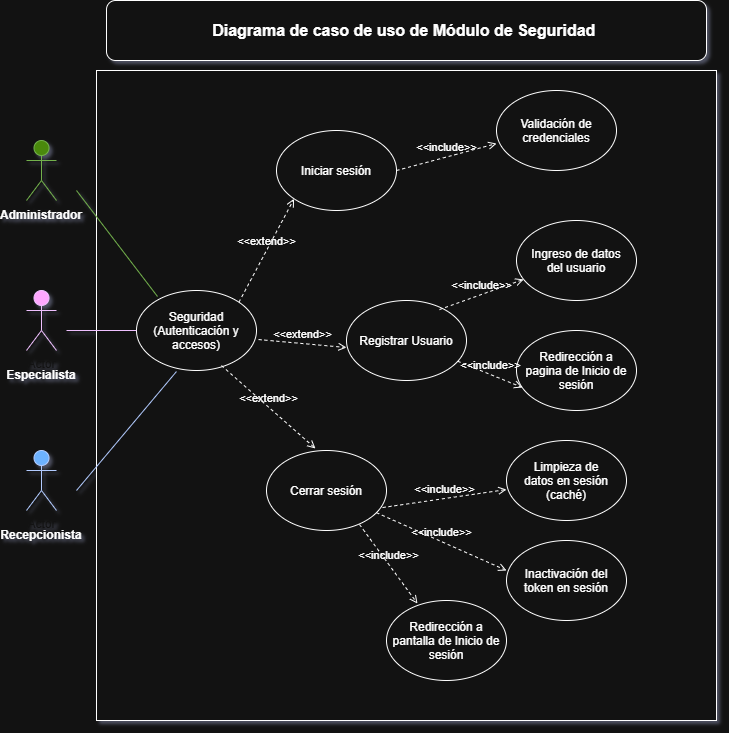

The diagram above was exported from draw.io. Its source (the exported page's mxGraphModel, read from the mxfile embedded in the PNG):
<mxGraphModel dx="1704" dy="936" grid="1" gridSize="10" guides="1" tooltips="1" connect="1" arrows="1" fold="1" page="1" pageScale="1" pageWidth="827" pageHeight="1169" math="0" shadow="0">
  <root>
    <mxCell id="0" />
    <mxCell id="1" parent="0" />
    <mxCell id="vByuJNKluefYEe-VFo9S-1" parent="1" style="shape=umlActor;verticalLabelPosition=bottom;verticalAlign=top;html=1;outlineConnect=0;fillColor=#6a00ff;fontColor=#ffffff;strokeColor=#3700CC;" value="Actor" vertex="1">
      <mxGeometry height="60" width="30" x="80" y="290" as="geometry" />
    </mxCell>
    <mxCell id="vByuJNKluefYEe-VFo9S-2" parent="1" style="shape=umlActor;verticalLabelPosition=bottom;verticalAlign=top;html=1;outlineConnect=0;fillColor=#60a917;fontColor=#ffffff;strokeColor=#2D7600;" value="Actor" vertex="1">
      <mxGeometry height="60" width="30" x="80" y="140" as="geometry" />
    </mxCell>
    <mxCell id="vByuJNKluefYEe-VFo9S-3" parent="1" style="shape=umlActor;verticalLabelPosition=bottom;verticalAlign=top;html=1;outlineConnect=0;fillColor=#0050ef;fontColor=#ffffff;strokeColor=#001DBC;" value="Actor" vertex="1">
      <mxGeometry height="60" width="30" x="80" y="450" as="geometry" />
    </mxCell>
    <mxCell id="vByuJNKluefYEe-VFo9S-5" parent="1" style="rounded=0;whiteSpace=wrap;html=1;" value="" vertex="1">
      <mxGeometry height="650" width="620" x="150" y="70" as="geometry" />
    </mxCell>
    <mxCell id="vByuJNKluefYEe-VFo9S-6" parent="1" style="ellipse;whiteSpace=wrap;html=1;shapeInside=1;" value="Seguridad (Autenticación y accesos)" vertex="1">
      <mxGeometry height="80" width="120" x="190" y="290" as="geometry" />
    </mxCell>
    <mxCell id="vByuJNKluefYEe-VFo9S-7" parent="1" style="text;html=1;whiteSpace=wrap;strokeColor=none;fillColor=none;align=center;verticalAlign=middle;rounded=0;" value="&lt;b&gt;Administrador&lt;/b&gt;" vertex="1">
      <mxGeometry height="30" width="60" x="65" y="200" as="geometry" />
    </mxCell>
    <mxCell id="vByuJNKluefYEe-VFo9S-8" parent="1" style="text;html=1;whiteSpace=wrap;strokeColor=none;fillColor=none;align=center;verticalAlign=middle;rounded=0;" value="&lt;b&gt;Especialista&lt;/b&gt;" vertex="1">
      <mxGeometry height="30" width="60" x="65" y="360" as="geometry" />
    </mxCell>
    <mxCell id="vByuJNKluefYEe-VFo9S-9" parent="1" style="text;html=1;whiteSpace=wrap;strokeColor=none;fillColor=none;align=center;verticalAlign=middle;rounded=0;" value="&lt;b&gt;Recepcionista&lt;/b&gt;" vertex="1">
      <mxGeometry height="30" width="60" x="65" y="520" as="geometry" />
    </mxCell>
    <mxCell id="vByuJNKluefYEe-VFo9S-10" parent="1" style="ellipse;whiteSpace=wrap;html=1;shapeInside=1;" value="Iniciar sesión" vertex="1">
      <mxGeometry height="80" width="120" x="330" y="130" as="geometry" />
    </mxCell>
    <mxCell id="vByuJNKluefYEe-VFo9S-11" parent="1" style="ellipse;whiteSpace=wrap;html=1;shapeInside=1;" value="Registrar Usuario" vertex="1">
      <mxGeometry height="80" width="120" x="400" y="300" as="geometry" />
    </mxCell>
    <mxCell id="vByuJNKluefYEe-VFo9S-12" parent="1" style="ellipse;whiteSpace=wrap;html=1;shapeInside=1;" value="Cerrar sesión" vertex="1">
      <mxGeometry height="80" width="120" x="320" y="450" as="geometry" />
    </mxCell>
    <mxCell id="vByuJNKluefYEe-VFo9S-13" parent="1" style="ellipse;whiteSpace=wrap;html=1;shapeInside=1;" value="Validación de credenciales" vertex="1">
      <mxGeometry height="80" width="120" x="550" y="90" as="geometry" />
    </mxCell>
    <mxCell id="vByuJNKluefYEe-VFo9S-14" parent="1" style="ellipse;whiteSpace=wrap;html=1;shapeInside=1;" value="Ingreso de datos del usuario" vertex="1">
      <mxGeometry height="80" width="120" x="570" y="220" as="geometry" />
    </mxCell>
    <mxCell id="vByuJNKluefYEe-VFo9S-15" parent="1" style="ellipse;whiteSpace=wrap;html=1;shapeInside=1;" value="Redirección a pagina de Inicio de sesión" vertex="1">
      <mxGeometry height="80" width="120" x="570" y="330" as="geometry" />
    </mxCell>
    <mxCell id="vByuJNKluefYEe-VFo9S-16" parent="1" style="ellipse;whiteSpace=wrap;html=1;shapeInside=1;" value="Limpieza de datos en sesión (caché)" vertex="1">
      <mxGeometry height="80" width="120" x="560" y="440" as="geometry" />
    </mxCell>
    <mxCell id="vByuJNKluefYEe-VFo9S-17" parent="1" style="ellipse;whiteSpace=wrap;html=1;shapeInside=1;" value="Inactivación del token en sesión" vertex="1">
      <mxGeometry height="80" width="120" x="560" y="540" as="geometry" />
    </mxCell>
    <mxCell id="vByuJNKluefYEe-VFo9S-18" parent="1" style="ellipse;whiteSpace=wrap;html=1;shapeInside=1;" value="Redirección a pantalla de Inicio de sesión" vertex="1">
      <mxGeometry height="80" width="120" x="440" y="600" as="geometry" />
    </mxCell>
    <mxCell id="vByuJNKluefYEe-VFo9S-19" edge="1" parent="1" source="vByuJNKluefYEe-VFo9S-6" style="html=1;verticalAlign=bottom;labelBackgroundColor=none;endArrow=open;endFill=0;dashed=1;rounded=0;entryX=0;entryY=1;entryDx=0;entryDy=0;exitX=1;exitY=0;exitDx=0;exitDy=0;" target="vByuJNKluefYEe-VFo9S-10" value="&amp;lt;&amp;lt;extend&amp;gt;&amp;gt;">
      <mxGeometry relative="1" width="160" as="geometry">
        <mxPoint x="220" y="260" as="sourcePoint" />
        <mxPoint x="380" y="260" as="targetPoint" />
      </mxGeometry>
    </mxCell>
    <mxCell id="vByuJNKluefYEe-VFo9S-20" edge="1" parent="1" source="vByuJNKluefYEe-VFo9S-6" style="html=1;verticalAlign=bottom;labelBackgroundColor=none;endArrow=open;endFill=0;dashed=1;rounded=0;entryX=0;entryY=0.588;entryDx=0;entryDy=0;exitX=1.017;exitY=0.613;exitDx=0;exitDy=0;entryPerimeter=0;exitPerimeter=0;" target="vByuJNKluefYEe-VFo9S-11" value="&amp;lt;&amp;lt;extend&amp;gt;&amp;gt;">
      <mxGeometry relative="1" width="160" as="geometry">
        <mxPoint x="320" y="344" as="sourcePoint" />
        <mxPoint x="376" y="240" as="targetPoint" />
      </mxGeometry>
    </mxCell>
    <mxCell id="vByuJNKluefYEe-VFo9S-21" edge="1" parent="1" source="vByuJNKluefYEe-VFo9S-6" style="html=1;verticalAlign=bottom;labelBackgroundColor=none;endArrow=open;endFill=0;dashed=1;rounded=0;entryX=0.408;entryY=-0.025;entryDx=0;entryDy=0;exitX=0.708;exitY=0.938;exitDx=0;exitDy=0;exitPerimeter=0;entryPerimeter=0;" target="vByuJNKluefYEe-VFo9S-12" value="&amp;lt;&amp;lt;extend&amp;gt;&amp;gt;">
      <mxGeometry relative="1" width="160" as="geometry">
        <mxPoint x="320" y="524" as="sourcePoint" />
        <mxPoint x="376" y="420" as="targetPoint" />
      </mxGeometry>
    </mxCell>
    <mxCell id="vByuJNKluefYEe-VFo9S-22" edge="1" parent="1" source="vByuJNKluefYEe-VFo9S-10" style="html=1;verticalAlign=bottom;labelBackgroundColor=none;endArrow=open;endFill=0;dashed=1;rounded=0;entryX=0;entryY=0.663;entryDx=0;entryDy=0;entryPerimeter=0;exitX=1;exitY=0.5;exitDx=0;exitDy=0;" target="vByuJNKluefYEe-VFo9S-13" value="&amp;lt;&amp;lt;include&amp;gt;&amp;gt;">
      <mxGeometry relative="1" width="160" as="geometry">
        <mxPoint x="280" y="400" as="sourcePoint" />
        <mxPoint x="440" y="400" as="targetPoint" />
      </mxGeometry>
    </mxCell>
    <mxCell id="vByuJNKluefYEe-VFo9S-23" edge="1" parent="1" source="vByuJNKluefYEe-VFo9S-11" style="html=1;verticalAlign=bottom;labelBackgroundColor=none;endArrow=open;endFill=0;dashed=1;rounded=0;exitX=0.775;exitY=0.113;exitDx=0;exitDy=0;exitPerimeter=0;" target="vByuJNKluefYEe-VFo9S-14" value="&amp;lt;&amp;lt;include&amp;gt;&amp;gt;">
      <mxGeometry relative="1" width="160" as="geometry">
        <mxPoint x="490" y="167" as="sourcePoint" />
        <mxPoint x="590" y="140" as="targetPoint" />
      </mxGeometry>
    </mxCell>
    <mxCell id="vByuJNKluefYEe-VFo9S-24" edge="1" parent="1" source="vByuJNKluefYEe-VFo9S-11" style="html=1;verticalAlign=bottom;labelBackgroundColor=none;endArrow=open;endFill=0;dashed=1;rounded=0;entryX=0.05;entryY=0.713;entryDx=0;entryDy=0;entryPerimeter=0;" target="vByuJNKluefYEe-VFo9S-15" value="&amp;lt;&amp;lt;include&amp;gt;&amp;gt;">
      <mxGeometry relative="1" width="160" as="geometry">
        <mxPoint x="560" y="367" as="sourcePoint" />
        <mxPoint x="660" y="340" as="targetPoint" />
      </mxGeometry>
    </mxCell>
    <mxCell id="vByuJNKluefYEe-VFo9S-26" edge="1" parent="1" source="vByuJNKluefYEe-VFo9S-12" style="html=1;verticalAlign=bottom;labelBackgroundColor=none;endArrow=open;endFill=0;dashed=1;rounded=0;entryX=0;entryY=0.613;entryDx=0;entryDy=0;entryPerimeter=0;exitX=0.967;exitY=0.713;exitDx=0;exitDy=0;exitPerimeter=0;" target="vByuJNKluefYEe-VFo9S-16" value="&amp;lt;&amp;lt;include&amp;gt;&amp;gt;">
      <mxGeometry relative="1" width="160" as="geometry">
        <mxPoint x="480" y="537" as="sourcePoint" />
        <mxPoint x="580" y="510" as="targetPoint" />
      </mxGeometry>
    </mxCell>
    <mxCell id="vByuJNKluefYEe-VFo9S-27" edge="1" parent="1" source="vByuJNKluefYEe-VFo9S-12" style="html=1;verticalAlign=bottom;labelBackgroundColor=none;endArrow=open;endFill=0;dashed=1;rounded=0;entryX=0;entryY=0.375;entryDx=0;entryDy=0;entryPerimeter=0;" target="vByuJNKluefYEe-VFo9S-17" value="&amp;lt;&amp;lt;include&amp;gt;&amp;gt;">
      <mxGeometry relative="1" width="160" as="geometry">
        <mxPoint x="560" y="567" as="sourcePoint" />
        <mxPoint x="660" y="540" as="targetPoint" />
      </mxGeometry>
    </mxCell>
    <mxCell id="vByuJNKluefYEe-VFo9S-28" edge="1" parent="1" source="vByuJNKluefYEe-VFo9S-12" style="html=1;verticalAlign=bottom;labelBackgroundColor=none;endArrow=open;endFill=0;dashed=1;rounded=0;entryX=0.258;entryY=0.038;entryDx=0;entryDy=0;entryPerimeter=0;exitX=0.775;exitY=0.925;exitDx=0;exitDy=0;exitPerimeter=0;" target="vByuJNKluefYEe-VFo9S-18" value="&amp;lt;&amp;lt;include&amp;gt;&amp;gt;">
      <mxGeometry relative="1" width="160" as="geometry">
        <mxPoint x="430" y="587" as="sourcePoint" />
        <mxPoint x="530" y="560" as="targetPoint" />
      </mxGeometry>
    </mxCell>
    <mxCell id="vByuJNKluefYEe-VFo9S-29" edge="1" parent="1" source="vByuJNKluefYEe-VFo9S-6" style="endArrow=none;html=1;rounded=0;exitX=0.175;exitY=0.075;exitDx=0;exitDy=0;exitPerimeter=0;fillColor=#60a917;strokeColor=#2D7600;" value="">
      <mxGeometry height="50" relative="1" width="50" as="geometry">
        <mxPoint x="340" y="430" as="sourcePoint" />
        <mxPoint x="130" y="190" as="targetPoint" />
      </mxGeometry>
    </mxCell>
    <mxCell id="vByuJNKluefYEe-VFo9S-30" edge="1" parent="1" source="vByuJNKluefYEe-VFo9S-6" style="endArrow=none;html=1;rounded=0;exitX=0;exitY=0.5;exitDx=0;exitDy=0;fillColor=#6a00ff;strokeColor=#3700CC;" value="">
      <mxGeometry height="50" relative="1" width="50" as="geometry">
        <mxPoint x="241" y="336" as="sourcePoint" />
        <mxPoint x="120" y="330" as="targetPoint" />
      </mxGeometry>
    </mxCell>
    <mxCell id="vByuJNKluefYEe-VFo9S-31" edge="1" parent="1" style="endArrow=none;html=1;rounded=0;fillColor=#0050ef;strokeColor=#001DBC;entryX=0.333;entryY=1.013;entryDx=0;entryDy=0;entryPerimeter=0;" target="vByuJNKluefYEe-VFo9S-6" value="">
      <mxGeometry height="50" relative="1" width="50" as="geometry">
        <mxPoint x="130" y="490" as="sourcePoint" />
        <mxPoint x="190" y="460" as="targetPoint" />
      </mxGeometry>
    </mxCell>
    <mxCell id="vByuJNKluefYEe-VFo9S-32" parent="1" style="rounded=1;whiteSpace=wrap;html=1;roundedPerimeter=1;" value="&lt;b&gt;&lt;font style=&quot;font-size: 16px;&quot;&gt;Diagrama de caso de uso de Módulo de Seguridad&amp;nbsp;&lt;/font&gt;&lt;/b&gt;" vertex="1">
      <mxGeometry height="60" width="600" x="160" as="geometry" />
    </mxCell>
  </root>
</mxGraphModel>